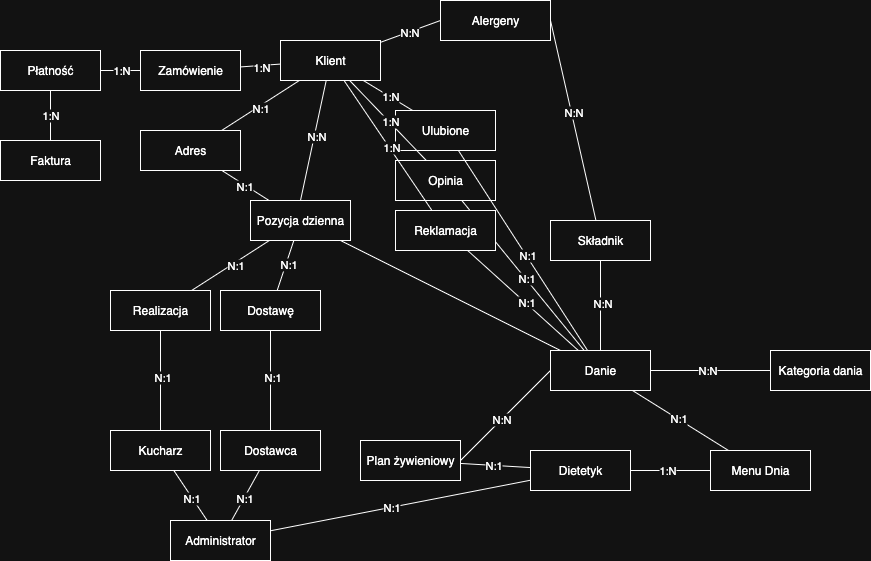

The diagram above was exported from draw.io. Its source (the exported page's mxGraphModel, read from the mxfile embedded in the PNG):
<mxGraphModel dx="2261" dy="1428" grid="1" gridSize="10" guides="1" tooltips="1" connect="1" arrows="1" fold="1" page="1" pageScale="1" pageWidth="827" pageHeight="1169" math="0" shadow="0">
  <root>
    <mxCell id="0" />
    <mxCell id="1" parent="0" />
    <mxCell id="D_0NVhzUW3NxmhN_KxgG-3" value="" style="endArrow=none;html=1;rounded=0;entryX=0;entryY=0.5;entryDx=0;entryDy=0;" parent="1" source="UeQjrjgGAEFWwttAd7xR-34" target="D_0NVhzUW3NxmhN_KxgG-4" edge="1">
      <mxGeometry width="50" height="50" relative="1" as="geometry">
        <mxPoint x="430" y="580" as="sourcePoint" />
        <mxPoint x="420" y="320" as="targetPoint" />
      </mxGeometry>
    </mxCell>
    <mxCell id="D_0NVhzUW3NxmhN_KxgG-8" value="N:N" style="edgeLabel;html=1;align=center;verticalAlign=middle;resizable=0;points=[];" parent="D_0NVhzUW3NxmhN_KxgG-3" vertex="1" connectable="0">
      <mxGeometry x="-0.08" y="1" relative="1" as="geometry">
        <mxPoint as="offset" />
      </mxGeometry>
    </mxCell>
    <mxCell id="D_0NVhzUW3NxmhN_KxgG-4" value="Alergeny" style="rounded=0;whiteSpace=wrap;html=1;" parent="1" vertex="1">
      <mxGeometry x="380" y="230" width="110" height="40" as="geometry" />
    </mxCell>
    <mxCell id="D_0NVhzUW3NxmhN_KxgG-10" value="Składnik" style="rounded=0;whiteSpace=wrap;html=1;" parent="1" vertex="1">
      <mxGeometry x="490" y="450" width="100" height="40" as="geometry" />
    </mxCell>
    <mxCell id="D_0NVhzUW3NxmhN_KxgG-11" value="" style="endArrow=none;html=1;rounded=0;exitX=1;exitY=0.5;exitDx=0;exitDy=0;" parent="1" source="D_0NVhzUW3NxmhN_KxgG-4" target="D_0NVhzUW3NxmhN_KxgG-10" edge="1">
      <mxGeometry width="50" height="50" relative="1" as="geometry">
        <mxPoint x="660" y="390" as="sourcePoint" />
        <mxPoint x="880" y="390" as="targetPoint" />
      </mxGeometry>
    </mxCell>
    <mxCell id="D_0NVhzUW3NxmhN_KxgG-12" value="N:N" style="edgeLabel;html=1;align=center;verticalAlign=middle;resizable=0;points=[];" parent="D_0NVhzUW3NxmhN_KxgG-11" vertex="1" connectable="0">
      <mxGeometry x="-0.08" y="1" relative="1" as="geometry">
        <mxPoint as="offset" />
      </mxGeometry>
    </mxCell>
    <mxCell id="D_0NVhzUW3NxmhN_KxgG-15" value="Danie" style="rounded=0;whiteSpace=wrap;html=1;" parent="1" vertex="1">
      <mxGeometry x="490" y="580" width="100" height="40" as="geometry" />
    </mxCell>
    <mxCell id="D_0NVhzUW3NxmhN_KxgG-18" value="Kategoria dania" style="rounded=0;whiteSpace=wrap;html=1;" parent="1" vertex="1">
      <mxGeometry x="710" y="580" width="100" height="40" as="geometry" />
    </mxCell>
    <mxCell id="D_0NVhzUW3NxmhN_KxgG-20" value="" style="endArrow=none;html=1;rounded=0;" parent="1" source="D_0NVhzUW3NxmhN_KxgG-15" target="D_0NVhzUW3NxmhN_KxgG-18" edge="1">
      <mxGeometry width="50" height="50" relative="1" as="geometry">
        <mxPoint x="540" y="690" as="sourcePoint" />
        <mxPoint x="760" y="650" as="targetPoint" />
      </mxGeometry>
    </mxCell>
    <mxCell id="D_0NVhzUW3NxmhN_KxgG-21" value="N:N" style="edgeLabel;html=1;align=center;verticalAlign=middle;resizable=0;points=[];" parent="D_0NVhzUW3NxmhN_KxgG-20" vertex="1" connectable="0">
      <mxGeometry x="-0.08" y="1" relative="1" as="geometry">
        <mxPoint as="offset" />
      </mxGeometry>
    </mxCell>
    <mxCell id="D_0NVhzUW3NxmhN_KxgG-22" value="" style="endArrow=none;html=1;rounded=0;entryX=0.5;entryY=0;entryDx=0;entryDy=0;exitX=0.5;exitY=1;exitDx=0;exitDy=0;" parent="1" source="D_0NVhzUW3NxmhN_KxgG-10" target="D_0NVhzUW3NxmhN_KxgG-15" edge="1">
      <mxGeometry width="50" height="50" relative="1" as="geometry">
        <mxPoint x="540" y="510" as="sourcePoint" />
        <mxPoint x="539.76" y="580" as="targetPoint" />
      </mxGeometry>
    </mxCell>
    <mxCell id="D_0NVhzUW3NxmhN_KxgG-23" value="N:N" style="edgeLabel;html=1;align=center;verticalAlign=middle;resizable=0;points=[];" parent="D_0NVhzUW3NxmhN_KxgG-22" vertex="1" connectable="0">
      <mxGeometry x="-0.08" y="1" relative="1" as="geometry">
        <mxPoint as="offset" />
      </mxGeometry>
    </mxCell>
    <mxCell id="D_0NVhzUW3NxmhN_KxgG-24" value="Plan żywieniowy" style="rounded=0;whiteSpace=wrap;html=1;" parent="1" vertex="1">
      <mxGeometry x="300" y="670" width="100" height="40" as="geometry" />
    </mxCell>
    <mxCell id="D_0NVhzUW3NxmhN_KxgG-25" value="" style="endArrow=none;html=1;rounded=0;entryX=0;entryY=0.5;entryDx=0;entryDy=0;exitX=1;exitY=0.5;exitDx=0;exitDy=0;" parent="1" source="D_0NVhzUW3NxmhN_KxgG-24" target="D_0NVhzUW3NxmhN_KxgG-15" edge="1">
      <mxGeometry width="50" height="50" relative="1" as="geometry">
        <mxPoint x="290" y="520" as="sourcePoint" />
        <mxPoint x="290" y="610" as="targetPoint" />
      </mxGeometry>
    </mxCell>
    <mxCell id="D_0NVhzUW3NxmhN_KxgG-26" value="N:N" style="edgeLabel;html=1;align=center;verticalAlign=middle;resizable=0;points=[];" parent="D_0NVhzUW3NxmhN_KxgG-25" vertex="1" connectable="0">
      <mxGeometry x="-0.08" y="1" relative="1" as="geometry">
        <mxPoint as="offset" />
      </mxGeometry>
    </mxCell>
    <mxCell id="UeQjrjgGAEFWwttAd7xR-1" value="Dietetyk" style="rounded=0;whiteSpace=wrap;html=1;" parent="1" vertex="1">
      <mxGeometry x="470" y="680" width="100" height="40" as="geometry" />
    </mxCell>
    <mxCell id="UeQjrjgGAEFWwttAd7xR-2" value="Menu Dnia" style="rounded=0;whiteSpace=wrap;html=1;" parent="1" vertex="1">
      <mxGeometry x="650" y="680" width="100" height="40" as="geometry" />
    </mxCell>
    <mxCell id="UeQjrjgGAEFWwttAd7xR-3" value="" style="endArrow=none;html=1;rounded=0;" parent="1" source="D_0NVhzUW3NxmhN_KxgG-24" target="UeQjrjgGAEFWwttAd7xR-1" edge="1">
      <mxGeometry width="50" height="50" relative="1" as="geometry">
        <mxPoint x="640" y="710" as="sourcePoint" />
        <mxPoint x="610" y="700" as="targetPoint" />
      </mxGeometry>
    </mxCell>
    <mxCell id="UeQjrjgGAEFWwttAd7xR-4" value="N:1" style="edgeLabel;html=1;align=center;verticalAlign=middle;resizable=0;points=[];" parent="UeQjrjgGAEFWwttAd7xR-3" connectable="0" vertex="1">
      <mxGeometry x="-0.08" y="1" relative="1" as="geometry">
        <mxPoint as="offset" />
      </mxGeometry>
    </mxCell>
    <mxCell id="UeQjrjgGAEFWwttAd7xR-6" value="" style="endArrow=none;html=1;rounded=0;" parent="1" source="D_0NVhzUW3NxmhN_KxgG-15" target="UeQjrjgGAEFWwttAd7xR-2" edge="1">
      <mxGeometry width="50" height="50" relative="1" as="geometry">
        <mxPoint x="690" y="660" as="sourcePoint" />
        <mxPoint x="790" y="660" as="targetPoint" />
      </mxGeometry>
    </mxCell>
    <mxCell id="UeQjrjgGAEFWwttAd7xR-7" value="N:1" style="edgeLabel;html=1;align=center;verticalAlign=middle;resizable=0;points=[];" parent="UeQjrjgGAEFWwttAd7xR-6" connectable="0" vertex="1">
      <mxGeometry x="-0.08" y="1" relative="1" as="geometry">
        <mxPoint as="offset" />
      </mxGeometry>
    </mxCell>
    <mxCell id="UeQjrjgGAEFWwttAd7xR-8" value="Zamówienie" style="rounded=0;whiteSpace=wrap;html=1;" parent="1" vertex="1">
      <mxGeometry x="80" y="280" width="100" height="40" as="geometry" />
    </mxCell>
    <mxCell id="UeQjrjgGAEFWwttAd7xR-10" value="" style="endArrow=none;html=1;rounded=0;entryX=0.5;entryY=0;entryDx=0;entryDy=0;" parent="1" source="UeQjrjgGAEFWwttAd7xR-34" target="PaoU0A5T9TZcZfF_M7yh-1" edge="1">
      <mxGeometry width="50" height="50" relative="1" as="geometry">
        <mxPoint x="300" y="360" as="sourcePoint" />
        <mxPoint x="420" y="360" as="targetPoint" />
      </mxGeometry>
    </mxCell>
    <mxCell id="UeQjrjgGAEFWwttAd7xR-11" value="N:N" style="edgeLabel;html=1;align=center;verticalAlign=middle;resizable=0;points=[];" parent="UeQjrjgGAEFWwttAd7xR-10" connectable="0" vertex="1">
      <mxGeometry x="-0.08" y="1" relative="1" as="geometry">
        <mxPoint as="offset" />
      </mxGeometry>
    </mxCell>
    <mxCell id="UeQjrjgGAEFWwttAd7xR-14" value="" style="endArrow=none;html=1;rounded=0;" parent="1" source="PaoU0A5T9TZcZfF_M7yh-1" target="D_0NVhzUW3NxmhN_KxgG-15" edge="1">
      <mxGeometry width="50" height="50" relative="1" as="geometry">
        <mxPoint x="340" y="330" as="sourcePoint" />
        <mxPoint x="340" y="420" as="targetPoint" />
      </mxGeometry>
    </mxCell>
    <mxCell id="UeQjrjgGAEFWwttAd7xR-15" value="N:N" style="edgeLabel;html=1;align=center;verticalAlign=middle;resizable=0;points=[];" parent="UeQjrjgGAEFWwttAd7xR-14" connectable="0" vertex="1">
      <mxGeometry x="-0.08" y="1" relative="1" as="geometry">
        <mxPoint x="35" y="-120" as="offset" />
      </mxGeometry>
    </mxCell>
    <mxCell id="UeQjrjgGAEFWwttAd7xR-16" value="Dostawę" style="rounded=0;whiteSpace=wrap;html=1;" parent="1" vertex="1">
      <mxGeometry x="160" y="520" width="100" height="40" as="geometry" />
    </mxCell>
    <mxCell id="UeQjrjgGAEFWwttAd7xR-17" value="Dostawca" style="rounded=0;whiteSpace=wrap;html=1;" parent="1" vertex="1">
      <mxGeometry x="160" y="660" width="100" height="40" as="geometry" />
    </mxCell>
    <mxCell id="UeQjrjgGAEFWwttAd7xR-19" value="" style="endArrow=none;html=1;rounded=0;" parent="1" source="PaoU0A5T9TZcZfF_M7yh-1" target="UeQjrjgGAEFWwttAd7xR-16" edge="1">
      <mxGeometry width="50" height="50" relative="1" as="geometry">
        <mxPoint x="209.57999999999998" y="400" as="sourcePoint" />
        <mxPoint x="209.57999999999998" y="530" as="targetPoint" />
      </mxGeometry>
    </mxCell>
    <mxCell id="UeQjrjgGAEFWwttAd7xR-20" value="N:1" style="edgeLabel;html=1;align=center;verticalAlign=middle;resizable=0;points=[];" parent="UeQjrjgGAEFWwttAd7xR-19" connectable="0" vertex="1">
      <mxGeometry x="-0.08" y="1" relative="1" as="geometry">
        <mxPoint as="offset" />
      </mxGeometry>
    </mxCell>
    <mxCell id="UeQjrjgGAEFWwttAd7xR-21" value="" style="endArrow=none;html=1;rounded=0;" parent="1" source="UeQjrjgGAEFWwttAd7xR-16" target="UeQjrjgGAEFWwttAd7xR-17" edge="1">
      <mxGeometry width="50" height="50" relative="1" as="geometry">
        <mxPoint x="209.57999999999998" y="580" as="sourcePoint" />
        <mxPoint x="209.57999999999998" y="700" as="targetPoint" />
      </mxGeometry>
    </mxCell>
    <mxCell id="UeQjrjgGAEFWwttAd7xR-22" value="N:1" style="edgeLabel;html=1;align=center;verticalAlign=middle;resizable=0;points=[];" parent="UeQjrjgGAEFWwttAd7xR-21" connectable="0" vertex="1">
      <mxGeometry x="-0.08" y="1" relative="1" as="geometry">
        <mxPoint as="offset" />
      </mxGeometry>
    </mxCell>
    <mxCell id="UeQjrjgGAEFWwttAd7xR-28" value="Realizacja" style="rounded=0;whiteSpace=wrap;html=1;" parent="1" vertex="1">
      <mxGeometry x="50" y="520" width="100" height="40" as="geometry" />
    </mxCell>
    <mxCell id="UeQjrjgGAEFWwttAd7xR-29" value="Kucharz" style="rounded=0;whiteSpace=wrap;html=1;" parent="1" vertex="1">
      <mxGeometry x="50" y="660" width="100" height="40" as="geometry" />
    </mxCell>
    <mxCell id="UeQjrjgGAEFWwttAd7xR-30" value="" style="endArrow=none;html=1;rounded=0;" parent="1" source="PaoU0A5T9TZcZfF_M7yh-1" target="UeQjrjgGAEFWwttAd7xR-28" edge="1">
      <mxGeometry width="50" height="50" relative="1" as="geometry">
        <mxPoint x="100" y="400" as="sourcePoint" />
        <mxPoint x="99.57999999999998" y="530" as="targetPoint" />
      </mxGeometry>
    </mxCell>
    <mxCell id="UeQjrjgGAEFWwttAd7xR-31" value="N:1" style="edgeLabel;html=1;align=center;verticalAlign=middle;resizable=0;points=[];" parent="UeQjrjgGAEFWwttAd7xR-30" connectable="0" vertex="1">
      <mxGeometry x="-0.08" y="1" relative="1" as="geometry">
        <mxPoint as="offset" />
      </mxGeometry>
    </mxCell>
    <mxCell id="UeQjrjgGAEFWwttAd7xR-32" value="" style="endArrow=none;html=1;rounded=0;" parent="1" source="UeQjrjgGAEFWwttAd7xR-28" target="UeQjrjgGAEFWwttAd7xR-29" edge="1">
      <mxGeometry width="50" height="50" relative="1" as="geometry">
        <mxPoint x="99.57999999999998" y="580" as="sourcePoint" />
        <mxPoint x="99.57999999999998" y="700" as="targetPoint" />
      </mxGeometry>
    </mxCell>
    <mxCell id="UeQjrjgGAEFWwttAd7xR-33" value="N:1" style="edgeLabel;html=1;align=center;verticalAlign=middle;resizable=0;points=[];" parent="UeQjrjgGAEFWwttAd7xR-32" connectable="0" vertex="1">
      <mxGeometry x="-0.08" y="1" relative="1" as="geometry">
        <mxPoint as="offset" />
      </mxGeometry>
    </mxCell>
    <mxCell id="UeQjrjgGAEFWwttAd7xR-34" value="Klient" style="rounded=0;whiteSpace=wrap;html=1;" parent="1" vertex="1">
      <mxGeometry x="220" y="270" width="100" height="40" as="geometry" />
    </mxCell>
    <mxCell id="UeQjrjgGAEFWwttAd7xR-35" value="Adres" style="rounded=0;whiteSpace=wrap;html=1;" parent="1" vertex="1">
      <mxGeometry x="80" y="360" width="100" height="40" as="geometry" />
    </mxCell>
    <mxCell id="UeQjrjgGAEFWwttAd7xR-36" value="" style="endArrow=none;html=1;rounded=0;" parent="1" source="UeQjrjgGAEFWwttAd7xR-8" target="UeQjrjgGAEFWwttAd7xR-34" edge="1">
      <mxGeometry width="50" height="50" relative="1" as="geometry">
        <mxPoint x="250" y="370" as="sourcePoint" />
        <mxPoint x="100" y="500" as="targetPoint" />
      </mxGeometry>
    </mxCell>
    <mxCell id="UeQjrjgGAEFWwttAd7xR-38" value="1:N" style="edgeLabel;html=1;align=center;verticalAlign=middle;resizable=0;points=[];" parent="UeQjrjgGAEFWwttAd7xR-36" connectable="0" vertex="1">
      <mxGeometry x="-0.037" y="-1" relative="1" as="geometry">
        <mxPoint as="offset" />
      </mxGeometry>
    </mxCell>
    <mxCell id="UeQjrjgGAEFWwttAd7xR-39" value="" style="endArrow=none;html=1;rounded=0;" parent="1" source="UeQjrjgGAEFWwttAd7xR-35" target="UeQjrjgGAEFWwttAd7xR-34" edge="1">
      <mxGeometry width="50" height="50" relative="1" as="geometry">
        <mxPoint x="150" y="430" as="sourcePoint" />
        <mxPoint x="60" y="430" as="targetPoint" />
      </mxGeometry>
    </mxCell>
    <mxCell id="UeQjrjgGAEFWwttAd7xR-40" value="N:1" style="edgeLabel;html=1;align=center;verticalAlign=middle;resizable=0;points=[];" parent="UeQjrjgGAEFWwttAd7xR-39" connectable="0" vertex="1">
      <mxGeometry x="-0.037" y="-1" relative="1" as="geometry">
        <mxPoint as="offset" />
      </mxGeometry>
    </mxCell>
    <mxCell id="UeQjrjgGAEFWwttAd7xR-41" value="" style="endArrow=none;html=1;rounded=0;" parent="1" source="UeQjrjgGAEFWwttAd7xR-35" target="PaoU0A5T9TZcZfF_M7yh-1" edge="1">
      <mxGeometry width="50" height="50" relative="1" as="geometry">
        <mxPoint x="70" y="500" as="sourcePoint" />
        <mxPoint x="70" y="440" as="targetPoint" />
      </mxGeometry>
    </mxCell>
    <mxCell id="UeQjrjgGAEFWwttAd7xR-42" value="N:1" style="edgeLabel;html=1;align=center;verticalAlign=middle;resizable=0;points=[];" parent="UeQjrjgGAEFWwttAd7xR-41" connectable="0" vertex="1">
      <mxGeometry x="-0.037" y="-1" relative="1" as="geometry">
        <mxPoint as="offset" />
      </mxGeometry>
    </mxCell>
    <mxCell id="UeQjrjgGAEFWwttAd7xR-43" value="Płatność" style="rounded=0;whiteSpace=wrap;html=1;" parent="1" vertex="1">
      <mxGeometry x="-60" y="280" width="100" height="40" as="geometry" />
    </mxCell>
    <mxCell id="UeQjrjgGAEFWwttAd7xR-44" value="Faktura" style="rounded=0;whiteSpace=wrap;html=1;" parent="1" vertex="1">
      <mxGeometry x="-60" y="370" width="100" height="40" as="geometry" />
    </mxCell>
    <mxCell id="UeQjrjgGAEFWwttAd7xR-45" value="" style="endArrow=none;html=1;rounded=0;" parent="1" source="UeQjrjgGAEFWwttAd7xR-8" target="UeQjrjgGAEFWwttAd7xR-43" edge="1">
      <mxGeometry width="50" height="50" relative="1" as="geometry">
        <mxPoint x="250" y="340" as="sourcePoint" />
        <mxPoint x="130" y="340" as="targetPoint" />
      </mxGeometry>
    </mxCell>
    <mxCell id="UeQjrjgGAEFWwttAd7xR-46" value="1:N" style="edgeLabel;html=1;align=center;verticalAlign=middle;resizable=0;points=[];" parent="UeQjrjgGAEFWwttAd7xR-45" connectable="0" vertex="1">
      <mxGeometry x="-0.037" y="-1" relative="1" as="geometry">
        <mxPoint as="offset" />
      </mxGeometry>
    </mxCell>
    <mxCell id="UeQjrjgGAEFWwttAd7xR-47" value="" style="endArrow=none;html=1;rounded=0;" parent="1" source="UeQjrjgGAEFWwttAd7xR-43" target="UeQjrjgGAEFWwttAd7xR-44" edge="1">
      <mxGeometry width="50" height="50" relative="1" as="geometry">
        <mxPoint x="170" y="270" as="sourcePoint" />
        <mxPoint x="80" y="210" as="targetPoint" />
      </mxGeometry>
    </mxCell>
    <mxCell id="UeQjrjgGAEFWwttAd7xR-48" value="1:N" style="edgeLabel;html=1;align=center;verticalAlign=middle;resizable=0;points=[];" parent="UeQjrjgGAEFWwttAd7xR-47" connectable="0" vertex="1">
      <mxGeometry x="-0.037" y="-1" relative="1" as="geometry">
        <mxPoint as="offset" />
      </mxGeometry>
    </mxCell>
    <mxCell id="UeQjrjgGAEFWwttAd7xR-49" value="Ulubione" style="rounded=0;whiteSpace=wrap;html=1;" parent="1" vertex="1">
      <mxGeometry x="335" y="340" width="100" height="40" as="geometry" />
    </mxCell>
    <mxCell id="UeQjrjgGAEFWwttAd7xR-52" style="edgeStyle=orthogonalEdgeStyle;rounded=0;orthogonalLoop=1;jettySize=auto;html=1;exitX=0.5;exitY=1;exitDx=0;exitDy=0;" parent="1" source="UeQjrjgGAEFWwttAd7xR-49" target="UeQjrjgGAEFWwttAd7xR-49" edge="1">
      <mxGeometry relative="1" as="geometry" />
    </mxCell>
    <mxCell id="UeQjrjgGAEFWwttAd7xR-60" value="Opinia" style="rounded=0;whiteSpace=wrap;html=1;" parent="1" vertex="1">
      <mxGeometry x="335" y="390" width="100" height="40" as="geometry" />
    </mxCell>
    <mxCell id="PaoU0A5T9TZcZfF_M7yh-1" value="Pozycja dzienna" style="rounded=0;whiteSpace=wrap;html=1;" vertex="1" parent="1">
      <mxGeometry x="190" y="430" width="100" height="40" as="geometry" />
    </mxCell>
    <mxCell id="PaoU0A5T9TZcZfF_M7yh-4" value="" style="endArrow=none;html=1;rounded=0;" edge="1" parent="1" source="UeQjrjgGAEFWwttAd7xR-49" target="UeQjrjgGAEFWwttAd7xR-34">
      <mxGeometry width="50" height="50" relative="1" as="geometry">
        <mxPoint x="480" y="340" as="sourcePoint" />
        <mxPoint x="410" y="300" as="targetPoint" />
      </mxGeometry>
    </mxCell>
    <mxCell id="PaoU0A5T9TZcZfF_M7yh-5" value="1:N" style="edgeLabel;html=1;align=center;verticalAlign=middle;resizable=0;points=[];" connectable="0" vertex="1" parent="PaoU0A5T9TZcZfF_M7yh-4">
      <mxGeometry x="-0.037" y="-1" relative="1" as="geometry">
        <mxPoint as="offset" />
      </mxGeometry>
    </mxCell>
    <mxCell id="PaoU0A5T9TZcZfF_M7yh-6" value="" style="endArrow=none;html=1;rounded=0;" edge="1" parent="1" source="UeQjrjgGAEFWwttAd7xR-60" target="UeQjrjgGAEFWwttAd7xR-34">
      <mxGeometry width="50" height="50" relative="1" as="geometry">
        <mxPoint x="540" y="350" as="sourcePoint" />
        <mxPoint x="470" y="310" as="targetPoint" />
      </mxGeometry>
    </mxCell>
    <mxCell id="PaoU0A5T9TZcZfF_M7yh-7" value="1:N" style="edgeLabel;html=1;align=center;verticalAlign=middle;resizable=0;points=[];" connectable="0" vertex="1" parent="PaoU0A5T9TZcZfF_M7yh-6">
      <mxGeometry x="-0.037" y="-1" relative="1" as="geometry">
        <mxPoint as="offset" />
      </mxGeometry>
    </mxCell>
    <mxCell id="PaoU0A5T9TZcZfF_M7yh-8" value="" style="endArrow=none;html=1;rounded=0;" edge="1" parent="1" source="D_0NVhzUW3NxmhN_KxgG-15" target="UeQjrjgGAEFWwttAd7xR-49">
      <mxGeometry width="50" height="50" relative="1" as="geometry">
        <mxPoint x="400" y="590" as="sourcePoint" />
        <mxPoint x="330" y="550" as="targetPoint" />
      </mxGeometry>
    </mxCell>
    <mxCell id="PaoU0A5T9TZcZfF_M7yh-9" value="N:1" style="edgeLabel;html=1;align=center;verticalAlign=middle;resizable=0;points=[];" connectable="0" vertex="1" parent="PaoU0A5T9TZcZfF_M7yh-8">
      <mxGeometry x="-0.037" y="-1" relative="1" as="geometry">
        <mxPoint as="offset" />
      </mxGeometry>
    </mxCell>
    <mxCell id="PaoU0A5T9TZcZfF_M7yh-10" value="" style="endArrow=none;html=1;rounded=0;" edge="1" parent="1" source="D_0NVhzUW3NxmhN_KxgG-15" target="UeQjrjgGAEFWwttAd7xR-60">
      <mxGeometry width="50" height="50" relative="1" as="geometry">
        <mxPoint x="450" y="580" as="sourcePoint" />
        <mxPoint x="380" y="540" as="targetPoint" />
      </mxGeometry>
    </mxCell>
    <mxCell id="PaoU0A5T9TZcZfF_M7yh-11" value="N:1" style="edgeLabel;html=1;align=center;verticalAlign=middle;resizable=0;points=[];" connectable="0" vertex="1" parent="PaoU0A5T9TZcZfF_M7yh-10">
      <mxGeometry x="-0.037" y="-1" relative="1" as="geometry">
        <mxPoint as="offset" />
      </mxGeometry>
    </mxCell>
    <mxCell id="PaoU0A5T9TZcZfF_M7yh-12" value="Reklamacja" style="rounded=0;whiteSpace=wrap;html=1;" vertex="1" parent="1">
      <mxGeometry x="335" y="440" width="100" height="40" as="geometry" />
    </mxCell>
    <mxCell id="PaoU0A5T9TZcZfF_M7yh-13" value="" style="endArrow=none;html=1;rounded=0;" edge="1" parent="1" source="PaoU0A5T9TZcZfF_M7yh-12" target="UeQjrjgGAEFWwttAd7xR-34">
      <mxGeometry width="50" height="50" relative="1" as="geometry">
        <mxPoint x="530" y="380" as="sourcePoint" />
        <mxPoint x="440" y="330" as="targetPoint" />
      </mxGeometry>
    </mxCell>
    <mxCell id="PaoU0A5T9TZcZfF_M7yh-14" value="1:N" style="edgeLabel;html=1;align=center;verticalAlign=middle;resizable=0;points=[];" connectable="0" vertex="1" parent="PaoU0A5T9TZcZfF_M7yh-13">
      <mxGeometry x="-0.037" y="-1" relative="1" as="geometry">
        <mxPoint as="offset" />
      </mxGeometry>
    </mxCell>
    <mxCell id="PaoU0A5T9TZcZfF_M7yh-15" value="" style="endArrow=none;html=1;rounded=0;" edge="1" parent="1" source="D_0NVhzUW3NxmhN_KxgG-15" target="PaoU0A5T9TZcZfF_M7yh-12">
      <mxGeometry width="50" height="50" relative="1" as="geometry">
        <mxPoint x="640" y="640" as="sourcePoint" />
        <mxPoint x="430" y="580" as="targetPoint" />
      </mxGeometry>
    </mxCell>
    <mxCell id="PaoU0A5T9TZcZfF_M7yh-16" value="N:1" style="edgeLabel;html=1;align=center;verticalAlign=middle;resizable=0;points=[];" connectable="0" vertex="1" parent="PaoU0A5T9TZcZfF_M7yh-15">
      <mxGeometry x="-0.037" y="-1" relative="1" as="geometry">
        <mxPoint as="offset" />
      </mxGeometry>
    </mxCell>
    <mxCell id="PaoU0A5T9TZcZfF_M7yh-18" value="" style="endArrow=none;html=1;rounded=0;" edge="1" parent="1" source="UeQjrjgGAEFWwttAd7xR-1" target="UeQjrjgGAEFWwttAd7xR-2">
      <mxGeometry width="50" height="50" relative="1" as="geometry">
        <mxPoint x="460" y="830" as="sourcePoint" />
        <mxPoint x="620" y="830" as="targetPoint" />
      </mxGeometry>
    </mxCell>
    <mxCell id="PaoU0A5T9TZcZfF_M7yh-19" value="1:N" style="edgeLabel;html=1;align=center;verticalAlign=middle;resizable=0;points=[];" connectable="0" vertex="1" parent="PaoU0A5T9TZcZfF_M7yh-18">
      <mxGeometry x="-0.08" y="1" relative="1" as="geometry">
        <mxPoint as="offset" />
      </mxGeometry>
    </mxCell>
    <mxCell id="PaoU0A5T9TZcZfF_M7yh-20" value="Administrator" style="rounded=0;whiteSpace=wrap;html=1;" vertex="1" parent="1">
      <mxGeometry x="110" y="750" width="100" height="40" as="geometry" />
    </mxCell>
    <mxCell id="PaoU0A5T9TZcZfF_M7yh-21" value="" style="endArrow=none;html=1;rounded=0;" edge="1" parent="1" source="PaoU0A5T9TZcZfF_M7yh-20" target="UeQjrjgGAEFWwttAd7xR-29">
      <mxGeometry width="50" height="50" relative="1" as="geometry">
        <mxPoint x="340" y="670" as="sourcePoint" />
        <mxPoint x="340" y="770" as="targetPoint" />
      </mxGeometry>
    </mxCell>
    <mxCell id="PaoU0A5T9TZcZfF_M7yh-22" value="N:1" style="edgeLabel;html=1;align=center;verticalAlign=middle;resizable=0;points=[];" connectable="0" vertex="1" parent="PaoU0A5T9TZcZfF_M7yh-21">
      <mxGeometry x="-0.08" y="1" relative="1" as="geometry">
        <mxPoint as="offset" />
      </mxGeometry>
    </mxCell>
    <mxCell id="PaoU0A5T9TZcZfF_M7yh-23" value="" style="endArrow=none;html=1;rounded=0;" edge="1" parent="1" source="PaoU0A5T9TZcZfF_M7yh-20" target="UeQjrjgGAEFWwttAd7xR-17">
      <mxGeometry width="50" height="50" relative="1" as="geometry">
        <mxPoint x="300" y="790" as="sourcePoint" />
        <mxPoint x="310" y="720" as="targetPoint" />
      </mxGeometry>
    </mxCell>
    <mxCell id="PaoU0A5T9TZcZfF_M7yh-24" value="N:1" style="edgeLabel;html=1;align=center;verticalAlign=middle;resizable=0;points=[];" connectable="0" vertex="1" parent="PaoU0A5T9TZcZfF_M7yh-23">
      <mxGeometry x="-0.08" y="1" relative="1" as="geometry">
        <mxPoint as="offset" />
      </mxGeometry>
    </mxCell>
    <mxCell id="PaoU0A5T9TZcZfF_M7yh-25" value="" style="endArrow=none;html=1;rounded=0;" edge="1" parent="1" source="PaoU0A5T9TZcZfF_M7yh-20" target="UeQjrjgGAEFWwttAd7xR-1">
      <mxGeometry width="50" height="50" relative="1" as="geometry">
        <mxPoint x="514" y="790" as="sourcePoint" />
        <mxPoint x="380" y="710" as="targetPoint" />
      </mxGeometry>
    </mxCell>
    <mxCell id="PaoU0A5T9TZcZfF_M7yh-26" value="N:1" style="edgeLabel;html=1;align=center;verticalAlign=middle;resizable=0;points=[];" connectable="0" vertex="1" parent="PaoU0A5T9TZcZfF_M7yh-25">
      <mxGeometry x="-0.08" y="1" relative="1" as="geometry">
        <mxPoint as="offset" />
      </mxGeometry>
    </mxCell>
  </root>
</mxGraphModel>